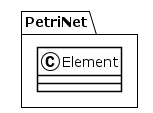

The diagram above was rendered by PlantUML. Its source (embedded in the PNG):
@startuml
!theme plain
package PetriNet {
class Element {
}
}
@enduml